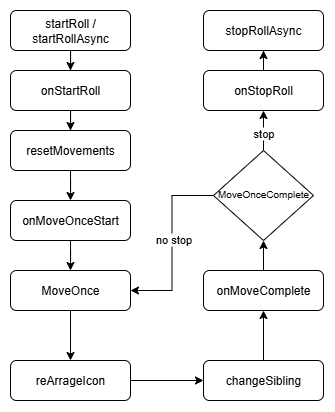

The diagram above was exported from draw.io. Its source (the exported page's mxGraphModel, read from the mxfile embedded in the PNG):
<mxGraphModel dx="983" dy="517" grid="1" gridSize="10" guides="1" tooltips="1" connect="1" arrows="1" fold="1" page="1" pageScale="1" pageWidth="827" pageHeight="1169" math="0" shadow="0">
  <root>
    <mxCell id="WIyWlLk6GJQsqaUBKTNV-0" />
    <mxCell id="WIyWlLk6GJQsqaUBKTNV-1" parent="WIyWlLk6GJQsqaUBKTNV-0" />
    <mxCell id="nwGgRBGPHRqtKEXA0QsX-7" value="" style="edgeStyle=orthogonalEdgeStyle;rounded=0;orthogonalLoop=1;jettySize=auto;html=1;entryX=0.5;entryY=0;entryDx=0;entryDy=0;" edge="1" parent="WIyWlLk6GJQsqaUBKTNV-1" source="WIyWlLk6GJQsqaUBKTNV-3" target="nwGgRBGPHRqtKEXA0QsX-11">
      <mxGeometry relative="1" as="geometry" />
    </mxCell>
    <mxCell id="WIyWlLk6GJQsqaUBKTNV-3" value="startRoll / startRollAsync" style="rounded=1;whiteSpace=wrap;html=1;fontSize=12;glass=0;strokeWidth=1;shadow=0;" parent="WIyWlLk6GJQsqaUBKTNV-1" vertex="1">
      <mxGeometry x="160" y="10" width="120" height="40" as="geometry" />
    </mxCell>
    <mxCell id="nwGgRBGPHRqtKEXA0QsX-17" style="edgeStyle=orthogonalEdgeStyle;rounded=0;orthogonalLoop=1;jettySize=auto;html=1;" edge="1" parent="WIyWlLk6GJQsqaUBKTNV-1" source="WIyWlLk6GJQsqaUBKTNV-6" target="WIyWlLk6GJQsqaUBKTNV-7">
      <mxGeometry relative="1" as="geometry">
        <mxPoint x="640" y="389.9999999999999" as="targetPoint" />
        <Array as="points" />
      </mxGeometry>
    </mxCell>
    <mxCell id="nwGgRBGPHRqtKEXA0QsX-18" value="stop" style="edgeLabel;html=1;align=center;verticalAlign=middle;resizable=0;points=[];" vertex="1" connectable="0" parent="nwGgRBGPHRqtKEXA0QsX-17">
      <mxGeometry x="-0.1989" y="-1" relative="1" as="geometry">
        <mxPoint x="-1" y="-1" as="offset" />
      </mxGeometry>
    </mxCell>
    <mxCell id="nwGgRBGPHRqtKEXA0QsX-34" style="edgeStyle=orthogonalEdgeStyle;rounded=0;orthogonalLoop=1;jettySize=auto;html=1;entryX=1;entryY=0.5;entryDx=0;entryDy=0;" edge="1" parent="WIyWlLk6GJQsqaUBKTNV-1" source="WIyWlLk6GJQsqaUBKTNV-6" target="nwGgRBGPHRqtKEXA0QsX-8">
      <mxGeometry relative="1" as="geometry" />
    </mxCell>
    <mxCell id="nwGgRBGPHRqtKEXA0QsX-35" value="no stop" style="edgeLabel;html=1;align=center;verticalAlign=middle;resizable=0;points=[];" vertex="1" connectable="0" parent="nwGgRBGPHRqtKEXA0QsX-34">
      <mxGeometry x="-0.0494" y="1" relative="1" as="geometry">
        <mxPoint as="offset" />
      </mxGeometry>
    </mxCell>
    <mxCell id="WIyWlLk6GJQsqaUBKTNV-6" value="&lt;font style=&quot;font-size: 10px;&quot;&gt;MoveOnceComplete&lt;/font&gt;" style="rhombus;whiteSpace=wrap;html=1;shadow=0;fontFamily=Helvetica;fontSize=12;align=center;strokeWidth=1;spacing=6;spacingTop=-4;" parent="WIyWlLk6GJQsqaUBKTNV-1" vertex="1">
      <mxGeometry x="363" y="150" width="100" height="90" as="geometry" />
    </mxCell>
    <mxCell id="nwGgRBGPHRqtKEXA0QsX-45" value="" style="edgeStyle=orthogonalEdgeStyle;rounded=0;orthogonalLoop=1;jettySize=auto;html=1;" edge="1" parent="WIyWlLk6GJQsqaUBKTNV-1" source="WIyWlLk6GJQsqaUBKTNV-7" target="nwGgRBGPHRqtKEXA0QsX-44">
      <mxGeometry relative="1" as="geometry" />
    </mxCell>
    <mxCell id="WIyWlLk6GJQsqaUBKTNV-7" value="onStopRoll" style="rounded=1;whiteSpace=wrap;html=1;fontSize=12;glass=0;strokeWidth=1;shadow=0;" parent="WIyWlLk6GJQsqaUBKTNV-1" vertex="1">
      <mxGeometry x="353" y="70" width="120" height="40" as="geometry" />
    </mxCell>
    <mxCell id="nwGgRBGPHRqtKEXA0QsX-22" style="edgeStyle=orthogonalEdgeStyle;rounded=0;orthogonalLoop=1;jettySize=auto;html=1;entryX=0.5;entryY=0;entryDx=0;entryDy=0;" edge="1" parent="WIyWlLk6GJQsqaUBKTNV-1" source="nwGgRBGPHRqtKEXA0QsX-1" target="nwGgRBGPHRqtKEXA0QsX-20">
      <mxGeometry relative="1" as="geometry" />
    </mxCell>
    <mxCell id="nwGgRBGPHRqtKEXA0QsX-1" value="resetMovements" style="rounded=1;whiteSpace=wrap;html=1;fontSize=12;glass=0;strokeWidth=1;shadow=0;" vertex="1" parent="WIyWlLk6GJQsqaUBKTNV-1">
      <mxGeometry x="160" y="130" width="120" height="40" as="geometry" />
    </mxCell>
    <mxCell id="nwGgRBGPHRqtKEXA0QsX-30" style="edgeStyle=orthogonalEdgeStyle;rounded=0;orthogonalLoop=1;jettySize=auto;html=1;entryX=0.5;entryY=0;entryDx=0;entryDy=0;" edge="1" parent="WIyWlLk6GJQsqaUBKTNV-1" source="nwGgRBGPHRqtKEXA0QsX-8" target="nwGgRBGPHRqtKEXA0QsX-28">
      <mxGeometry relative="1" as="geometry" />
    </mxCell>
    <mxCell id="nwGgRBGPHRqtKEXA0QsX-8" value="MoveOnce" style="rounded=1;whiteSpace=wrap;html=1;fontSize=12;glass=0;strokeWidth=1;shadow=0;" vertex="1" parent="WIyWlLk6GJQsqaUBKTNV-1">
      <mxGeometry x="160" y="270" width="120" height="40" as="geometry" />
    </mxCell>
    <mxCell id="nwGgRBGPHRqtKEXA0QsX-13" style="edgeStyle=orthogonalEdgeStyle;rounded=0;orthogonalLoop=1;jettySize=auto;html=1;entryX=0.5;entryY=0;entryDx=0;entryDy=0;" edge="1" parent="WIyWlLk6GJQsqaUBKTNV-1" source="nwGgRBGPHRqtKEXA0QsX-11" target="nwGgRBGPHRqtKEXA0QsX-1">
      <mxGeometry relative="1" as="geometry" />
    </mxCell>
    <mxCell id="nwGgRBGPHRqtKEXA0QsX-11" value="onStartRoll" style="rounded=1;whiteSpace=wrap;html=1;fontSize=12;glass=0;strokeWidth=1;shadow=0;" vertex="1" parent="WIyWlLk6GJQsqaUBKTNV-1">
      <mxGeometry x="160" y="70" width="120" height="40" as="geometry" />
    </mxCell>
    <mxCell id="nwGgRBGPHRqtKEXA0QsX-21" style="edgeStyle=orthogonalEdgeStyle;rounded=0;orthogonalLoop=1;jettySize=auto;html=1;entryX=0.5;entryY=0;entryDx=0;entryDy=0;" edge="1" parent="WIyWlLk6GJQsqaUBKTNV-1" source="nwGgRBGPHRqtKEXA0QsX-20" target="nwGgRBGPHRqtKEXA0QsX-8">
      <mxGeometry relative="1" as="geometry">
        <mxPoint x="510" y="229.9999999999999" as="targetPoint" />
      </mxGeometry>
    </mxCell>
    <mxCell id="nwGgRBGPHRqtKEXA0QsX-20" value="onMoveOnceStart" style="rounded=1;whiteSpace=wrap;html=1;fontSize=12;glass=0;strokeWidth=1;shadow=0;" vertex="1" parent="WIyWlLk6GJQsqaUBKTNV-1">
      <mxGeometry x="160" y="200" width="120" height="40" as="geometry" />
    </mxCell>
    <mxCell id="nwGgRBGPHRqtKEXA0QsX-31" style="edgeStyle=orthogonalEdgeStyle;rounded=0;orthogonalLoop=1;jettySize=auto;html=1;entryX=0;entryY=0.5;entryDx=0;entryDy=0;" edge="1" parent="WIyWlLk6GJQsqaUBKTNV-1" source="nwGgRBGPHRqtKEXA0QsX-28" target="nwGgRBGPHRqtKEXA0QsX-29">
      <mxGeometry relative="1" as="geometry" />
    </mxCell>
    <mxCell id="nwGgRBGPHRqtKEXA0QsX-28" value="reArrageIcon" style="rounded=1;whiteSpace=wrap;html=1;fontSize=12;glass=0;strokeWidth=1;shadow=0;" vertex="1" parent="WIyWlLk6GJQsqaUBKTNV-1">
      <mxGeometry x="160" y="360" width="120" height="40" as="geometry" />
    </mxCell>
    <mxCell id="nwGgRBGPHRqtKEXA0QsX-42" value="" style="edgeStyle=orthogonalEdgeStyle;rounded=0;orthogonalLoop=1;jettySize=auto;html=1;" edge="1" parent="WIyWlLk6GJQsqaUBKTNV-1" source="nwGgRBGPHRqtKEXA0QsX-29" target="nwGgRBGPHRqtKEXA0QsX-41">
      <mxGeometry relative="1" as="geometry" />
    </mxCell>
    <mxCell id="nwGgRBGPHRqtKEXA0QsX-29" value="changeSibling" style="rounded=1;whiteSpace=wrap;html=1;fontSize=12;glass=0;strokeWidth=1;shadow=0;" vertex="1" parent="WIyWlLk6GJQsqaUBKTNV-1">
      <mxGeometry x="353" y="360" width="120" height="40" as="geometry" />
    </mxCell>
    <mxCell id="nwGgRBGPHRqtKEXA0QsX-43" value="" style="edgeStyle=orthogonalEdgeStyle;rounded=0;orthogonalLoop=1;jettySize=auto;html=1;" edge="1" parent="WIyWlLk6GJQsqaUBKTNV-1" source="nwGgRBGPHRqtKEXA0QsX-41" target="WIyWlLk6GJQsqaUBKTNV-6">
      <mxGeometry relative="1" as="geometry" />
    </mxCell>
    <mxCell id="nwGgRBGPHRqtKEXA0QsX-41" value="onMoveComplete" style="rounded=1;whiteSpace=wrap;html=1;fontSize=12;glass=0;strokeWidth=1;shadow=0;" vertex="1" parent="WIyWlLk6GJQsqaUBKTNV-1">
      <mxGeometry x="353" y="270" width="120" height="40" as="geometry" />
    </mxCell>
    <mxCell id="nwGgRBGPHRqtKEXA0QsX-44" value="stopRollAsync" style="rounded=1;whiteSpace=wrap;html=1;fontSize=12;glass=0;strokeWidth=1;shadow=0;" vertex="1" parent="WIyWlLk6GJQsqaUBKTNV-1">
      <mxGeometry x="353" y="10" width="120" height="40" as="geometry" />
    </mxCell>
  </root>
</mxGraphModel>